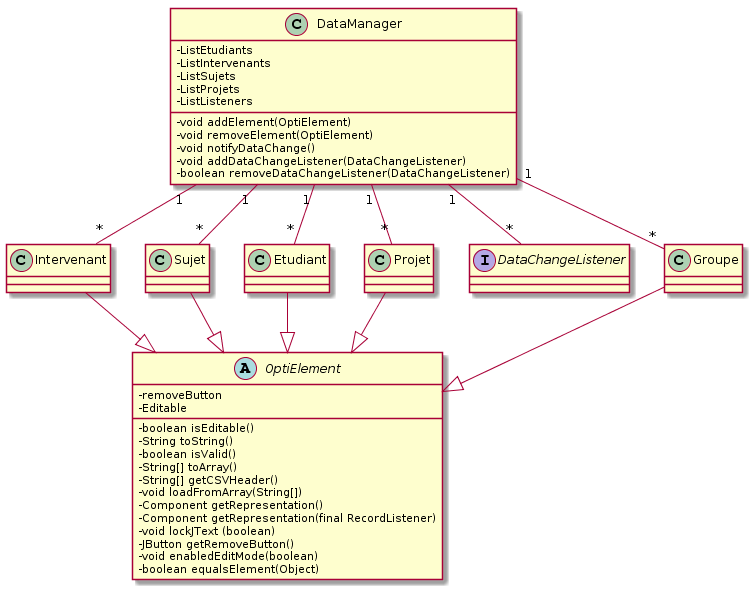

The diagram above was rendered by PlantUML. Its source (embedded in the PNG):
@startuml
skinparam classAttributeIconSize 0

abstract class OptiElement {
 - removeButton
 - Editable
 - boolean isEditable()
 - String toString() 
 - boolean isValid()
 - String[] toArray()
 - String[] getCSVHeader()
 - void loadFromArray(String[])
 - Component getRepresentation()
 - Component getRepresentation(final RecordListener)
 - void lockJText (boolean)
 - JButton getRemoveButton()
 - void enabledEditMode(boolean)
 - boolean equalsElement(Object)

}

class Projet{
	
}

class Etudiant {
	
}

class Sujet {
	
}

class Intervenant{
	
}

interface DataChangeListener{
	
}

class DataManager {
  - ListEtudiants
  - ListIntervenants
  - ListSujets
  - ListProjets	
  - ListListeners
  - void addElement(OptiElement)
  - void removeElement(OptiElement)
  - void notifyDataChange()
  - void addDataChangeListener(DataChangeListener)
  - boolean removeDataChangeListener(DataChangeListener)
}

Intervenant --|> OptiElement
Sujet --|> OptiElement
Etudiant --|> OptiElement
Projet --|> OptiElement
Groupe --|> OptiElement

DataManager "1" -- "*" Intervenant 
DataManager "1" -- "*" Sujet 
DataManager "1" -- "*" Etudiant 
DataManager "1" -- "*" Projet 
DataManager "1" -- "*" DataChangeListener
DataManager "1" -- "*" Groupe
@enduml